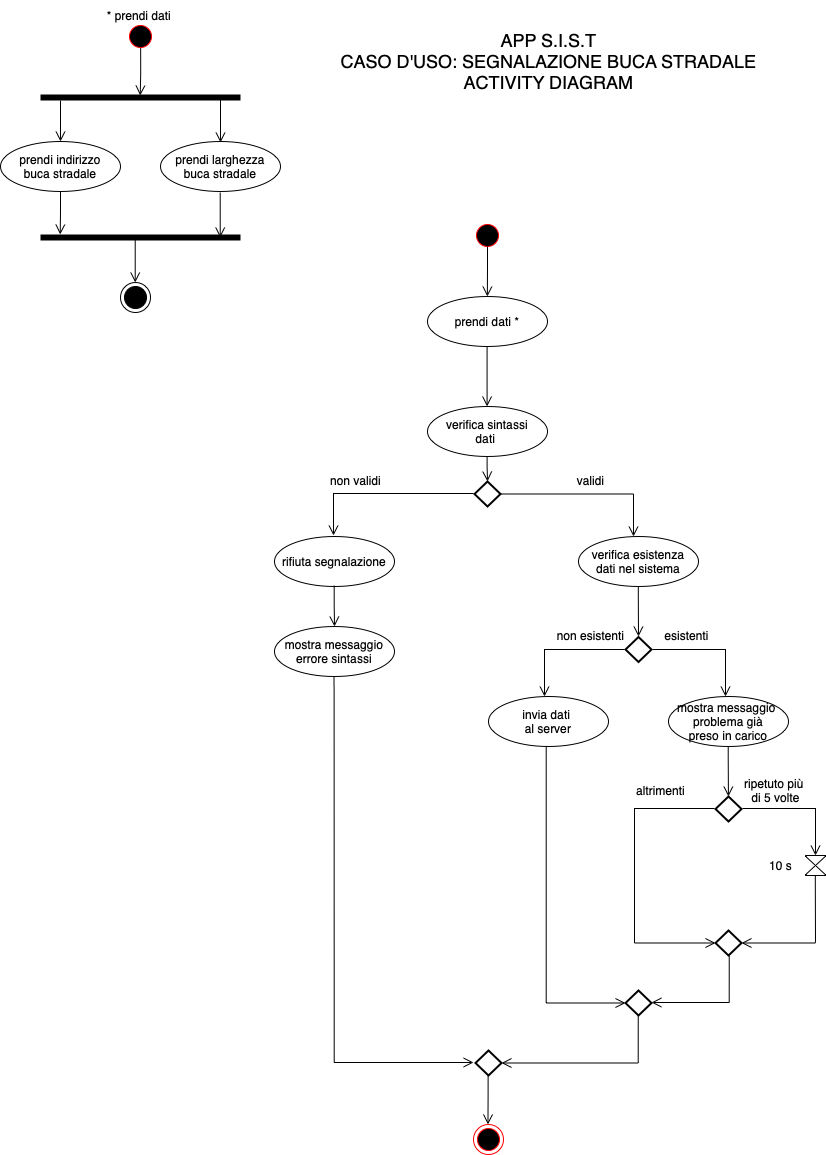

The diagram above was exported from draw.io. Its source (the exported page's mxGraphModel, read from the mxfile embedded in the PNG):
<mxGraphModel dx="954" dy="573" grid="1" gridSize="10" guides="1" tooltips="1" connect="1" arrows="1" fold="1" page="1" pageScale="1" pageWidth="827" pageHeight="1169" math="0" shadow="0">
  <root>
    <mxCell id="0" />
    <mxCell id="1" parent="0" />
    <mxCell id="7lV0kFfSoJl4p5GCms_y-10" value="" style="shape=line;html=1;strokeWidth=6;strokeColor=#000000;" parent="1" vertex="1">
      <mxGeometry x="40" y="92" width="200" height="10" as="geometry" />
    </mxCell>
    <mxCell id="7lV0kFfSoJl4p5GCms_y-11" value="" style="edgeStyle=orthogonalEdgeStyle;html=1;verticalAlign=bottom;endArrow=open;endSize=8;strokeColor=#000000;rounded=0;exitX=0.9;exitY=0.5;exitDx=0;exitDy=0;exitPerimeter=0;" parent="1" source="7lV0kFfSoJl4p5GCms_y-10" edge="1">
      <mxGeometry relative="1" as="geometry">
        <mxPoint x="220" y="142" as="targetPoint" />
        <Array as="points" />
      </mxGeometry>
    </mxCell>
    <mxCell id="7lV0kFfSoJl4p5GCms_y-12" value="" style="edgeStyle=orthogonalEdgeStyle;html=1;verticalAlign=bottom;endArrow=open;endSize=8;strokeColor=#000000;rounded=0;entryX=0.5;entryY=0;entryDx=0;entryDy=0;" parent="1" edge="1">
      <mxGeometry relative="1" as="geometry">
        <mxPoint x="60" y="141" as="targetPoint" />
        <mxPoint x="60" y="100" as="sourcePoint" />
        <Array as="points" />
      </mxGeometry>
    </mxCell>
    <mxCell id="7lV0kFfSoJl4p5GCms_y-13" value="prendi indirizzo&lt;br&gt;buca stradale" style="ellipse;whiteSpace=wrap;html=1;" parent="1" vertex="1">
      <mxGeometry y="141" width="120" height="50" as="geometry" />
    </mxCell>
    <mxCell id="7lV0kFfSoJl4p5GCms_y-14" value="prendi larghezza&lt;br&gt;buca stradale" style="ellipse;whiteSpace=wrap;html=1;" parent="1" vertex="1">
      <mxGeometry x="160" y="141" width="120" height="50" as="geometry" />
    </mxCell>
    <mxCell id="7lV0kFfSoJl4p5GCms_y-15" value="" style="edgeStyle=orthogonalEdgeStyle;html=1;verticalAlign=bottom;endArrow=open;endSize=8;strokeColor=#000000;rounded=0;exitX=0.5;exitY=1;exitDx=0;exitDy=0;" parent="1" edge="1">
      <mxGeometry relative="1" as="geometry">
        <mxPoint x="59.71" y="234" as="targetPoint" />
        <mxPoint x="60" y="191" as="sourcePoint" />
        <Array as="points">
          <mxPoint x="60" y="212" />
        </Array>
      </mxGeometry>
    </mxCell>
    <mxCell id="7lV0kFfSoJl4p5GCms_y-16" value="" style="edgeStyle=orthogonalEdgeStyle;html=1;verticalAlign=bottom;endArrow=open;endSize=8;strokeColor=#000000;rounded=0;exitX=0.9;exitY=0.5;exitDx=0;exitDy=0;exitPerimeter=0;" parent="1" edge="1">
      <mxGeometry relative="1" as="geometry">
        <mxPoint x="219.71" y="237" as="targetPoint" />
        <mxPoint x="219.71" y="192" as="sourcePoint" />
        <Array as="points" />
      </mxGeometry>
    </mxCell>
    <mxCell id="7lV0kFfSoJl4p5GCms_y-17" value="" style="shape=line;html=1;strokeWidth=6;strokeColor=#000000;" parent="1" vertex="1">
      <mxGeometry x="40" y="232" width="200" height="10" as="geometry" />
    </mxCell>
    <mxCell id="7lV0kFfSoJl4p5GCms_y-18" value="" style="ellipse;html=1;shape=endState;fillColor=#000000;strokeColor=#000000;direction=south;" parent="1" vertex="1">
      <mxGeometry x="120" y="282" width="30" height="30" as="geometry" />
    </mxCell>
    <mxCell id="7lV0kFfSoJl4p5GCms_y-20" value="" style="edgeStyle=orthogonalEdgeStyle;html=1;verticalAlign=bottom;endArrow=open;endSize=8;strokeColor=#000000;rounded=0;exitX=0.9;exitY=0.5;exitDx=0;exitDy=0;exitPerimeter=0;" parent="1" edge="1">
      <mxGeometry relative="1" as="geometry">
        <mxPoint x="134.71000000000004" y="282" as="targetPoint" />
        <mxPoint x="134.71000000000004" y="237" as="sourcePoint" />
        <Array as="points" />
      </mxGeometry>
    </mxCell>
    <mxCell id="7lV0kFfSoJl4p5GCms_y-22" value="" style="edgeStyle=orthogonalEdgeStyle;html=1;verticalAlign=bottom;endArrow=open;endSize=8;strokeColor=#000000;rounded=0;exitX=0.505;exitY=0.843;exitDx=0;exitDy=0;exitPerimeter=0;" parent="1" source="7lV0kFfSoJl4p5GCms_y-23" edge="1">
      <mxGeometry relative="1" as="geometry">
        <mxPoint x="139.70999999999998" y="95" as="targetPoint" />
        <mxPoint x="139.70999999999998" y="50" as="sourcePoint" />
        <Array as="points" />
      </mxGeometry>
    </mxCell>
    <mxCell id="7lV0kFfSoJl4p5GCms_y-23" value="" style="ellipse;html=1;shape=startState;fillColor=#000000;strokeColor=#ff0000;" parent="1" vertex="1">
      <mxGeometry x="125" y="21" width="30" height="30" as="geometry" />
    </mxCell>
    <mxCell id="7lV0kFfSoJl4p5GCms_y-26" value="* prendi dati&amp;nbsp;" style="text;html=1;align=center;verticalAlign=middle;resizable=0;points=[];autosize=1;strokeColor=none;fillColor=none;" parent="1" vertex="1">
      <mxGeometry x="95" width="90" height="30" as="geometry" />
    </mxCell>
    <mxCell id="7lV0kFfSoJl4p5GCms_y-27" value="" style="ellipse;html=1;shape=startState;fillColor=#000000;strokeColor=#ff0000;" parent="1" vertex="1">
      <mxGeometry x="472" y="220" width="30" height="30" as="geometry" />
    </mxCell>
    <mxCell id="7lV0kFfSoJl4p5GCms_y-29" value="prendi dati *" style="ellipse;whiteSpace=wrap;html=1;" parent="1" vertex="1">
      <mxGeometry x="427" y="296" width="120" height="50" as="geometry" />
    </mxCell>
    <mxCell id="7lV0kFfSoJl4p5GCms_y-30" value="" style="edgeStyle=orthogonalEdgeStyle;html=1;verticalAlign=bottom;endArrow=open;endSize=8;strokeColor=#000000;rounded=0;" parent="1" edge="1">
      <mxGeometry relative="1" as="geometry">
        <mxPoint x="486.58" y="406" as="targetPoint" />
        <mxPoint x="486.58" y="346" as="sourcePoint" />
      </mxGeometry>
    </mxCell>
    <mxCell id="7lV0kFfSoJl4p5GCms_y-31" value="" style="edgeStyle=orthogonalEdgeStyle;html=1;verticalAlign=bottom;endArrow=open;endSize=8;strokeColor=#000000;rounded=0;" parent="1" edge="1">
      <mxGeometry relative="1" as="geometry">
        <mxPoint x="486.8599999999999" y="296.0000000000001" as="targetPoint" />
        <mxPoint x="487" y="246" as="sourcePoint" />
        <Array as="points">
          <mxPoint x="487" y="266" />
        </Array>
      </mxGeometry>
    </mxCell>
    <mxCell id="7lV0kFfSoJl4p5GCms_y-32" value="verifica sintassi&lt;br&gt;dati&amp;nbsp;" style="ellipse;whiteSpace=wrap;html=1;" parent="1" vertex="1">
      <mxGeometry x="427" y="406" width="120" height="50" as="geometry" />
    </mxCell>
    <mxCell id="7lV0kFfSoJl4p5GCms_y-33" value="" style="strokeWidth=2;html=1;shape=mxgraph.flowchart.decision;whiteSpace=wrap;strokeColor=#000000;" parent="1" vertex="1">
      <mxGeometry x="474" y="481" width="26" height="25" as="geometry" />
    </mxCell>
    <mxCell id="7lV0kFfSoJl4p5GCms_y-35" value="" style="edgeStyle=orthogonalEdgeStyle;html=1;verticalAlign=bottom;endArrow=open;endSize=8;strokeColor=#000000;rounded=0;entryX=0.5;entryY=0;entryDx=0;entryDy=0;entryPerimeter=0;" parent="1" target="7lV0kFfSoJl4p5GCms_y-33" edge="1">
      <mxGeometry relative="1" as="geometry">
        <mxPoint x="487" y="476" as="targetPoint" />
        <mxPoint x="486.5799999999999" y="455.9999999999999" as="sourcePoint" />
        <Array as="points">
          <mxPoint x="487" y="466" />
        </Array>
      </mxGeometry>
    </mxCell>
    <mxCell id="7lV0kFfSoJl4p5GCms_y-37" value="" style="edgeStyle=orthogonalEdgeStyle;html=1;verticalAlign=bottom;endArrow=open;endSize=8;strokeColor=#000000;rounded=0;" parent="1" edge="1">
      <mxGeometry relative="1" as="geometry">
        <mxPoint x="333" y="535" as="targetPoint" />
        <mxPoint x="472.99999999999994" y="492.9999999999999" as="sourcePoint" />
        <Array as="points">
          <mxPoint x="333" y="493" />
          <mxPoint x="333" y="535" />
        </Array>
      </mxGeometry>
    </mxCell>
    <mxCell id="7lV0kFfSoJl4p5GCms_y-39" value="verifica esistenza&lt;br&gt;dati nel sistema" style="ellipse;whiteSpace=wrap;html=1;" parent="1" vertex="1">
      <mxGeometry x="578" y="536" width="120" height="50" as="geometry" />
    </mxCell>
    <mxCell id="7lV0kFfSoJl4p5GCms_y-40" value="rifiuta segnalazione" style="ellipse;whiteSpace=wrap;html=1;" parent="1" vertex="1">
      <mxGeometry x="274" y="536" width="120" height="50" as="geometry" />
    </mxCell>
    <mxCell id="7lV0kFfSoJl4p5GCms_y-41" value="mostra messaggio&lt;br&gt;errore sintassi" style="ellipse;whiteSpace=wrap;html=1;strokeColor=#000000;" parent="1" vertex="1">
      <mxGeometry x="274" y="626" width="120" height="50" as="geometry" />
    </mxCell>
    <mxCell id="7lV0kFfSoJl4p5GCms_y-45" value="" style="strokeWidth=2;html=1;shape=mxgraph.flowchart.decision;whiteSpace=wrap;strokeColor=#000000;" parent="1" vertex="1">
      <mxGeometry x="625" y="636.5" width="26" height="25" as="geometry" />
    </mxCell>
    <mxCell id="7lV0kFfSoJl4p5GCms_y-48" value="" style="edgeStyle=orthogonalEdgeStyle;html=1;verticalAlign=bottom;endArrow=open;endSize=8;strokeColor=#000000;rounded=0;" parent="1" edge="1">
      <mxGeometry relative="1" as="geometry">
        <mxPoint x="638" y="636" as="targetPoint" />
        <mxPoint x="637.81" y="586" as="sourcePoint" />
        <Array as="points">
          <mxPoint x="638" y="596" />
          <mxPoint x="638" y="596" />
        </Array>
      </mxGeometry>
    </mxCell>
    <mxCell id="7lV0kFfSoJl4p5GCms_y-49" value="" style="edgeStyle=orthogonalEdgeStyle;html=1;verticalAlign=bottom;endArrow=open;endSize=8;strokeColor=#000000;rounded=0;" parent="1" edge="1">
      <mxGeometry relative="1" as="geometry">
        <mxPoint x="544" y="696" as="targetPoint" />
        <mxPoint x="624" y="648.9999999999999" as="sourcePoint" />
        <Array as="points">
          <mxPoint x="544" y="649" />
          <mxPoint x="544" y="649" />
        </Array>
      </mxGeometry>
    </mxCell>
    <mxCell id="7lV0kFfSoJl4p5GCms_y-50" value="" style="edgeStyle=orthogonalEdgeStyle;html=1;verticalAlign=bottom;endArrow=open;endSize=8;strokeColor=#000000;rounded=0;exitX=1;exitY=0.5;exitDx=0;exitDy=0;exitPerimeter=0;" parent="1" edge="1">
      <mxGeometry relative="1" as="geometry">
        <mxPoint x="725" y="696" as="targetPoint" />
        <mxPoint x="651.9999999999999" y="649" as="sourcePoint" />
        <Array as="points">
          <mxPoint x="725" y="649.5" />
          <mxPoint x="725" y="693.5" />
        </Array>
      </mxGeometry>
    </mxCell>
    <mxCell id="7lV0kFfSoJl4p5GCms_y-52" value="invia dati&amp;nbsp;&lt;br&gt;al server" style="ellipse;whiteSpace=wrap;html=1;strokeColor=#000000;" parent="1" vertex="1">
      <mxGeometry x="488" y="696" width="120" height="50" as="geometry" />
    </mxCell>
    <mxCell id="7lV0kFfSoJl4p5GCms_y-53" value="mostra messaggio&amp;nbsp;&lt;br&gt;problema già&lt;br&gt;preso in carico" style="ellipse;whiteSpace=wrap;html=1;strokeColor=#000000;" parent="1" vertex="1">
      <mxGeometry x="668" y="696" width="120" height="50" as="geometry" />
    </mxCell>
    <mxCell id="7lV0kFfSoJl4p5GCms_y-54" value="" style="edgeStyle=orthogonalEdgeStyle;html=1;verticalAlign=bottom;endArrow=open;endSize=8;strokeColor=#000000;rounded=0;exitX=1;exitY=0.5;exitDx=0;exitDy=0;exitPerimeter=0;" parent="1" source="7lV0kFfSoJl4p5GCms_y-33" edge="1">
      <mxGeometry relative="1" as="geometry">
        <mxPoint x="633" y="535.98" as="targetPoint" />
        <mxPoint x="583" y="494" as="sourcePoint" />
        <Array as="points">
          <mxPoint x="633" y="494" />
        </Array>
      </mxGeometry>
    </mxCell>
    <mxCell id="7lV0kFfSoJl4p5GCms_y-55" value="" style="edgeStyle=orthogonalEdgeStyle;html=1;verticalAlign=bottom;endArrow=open;endSize=8;strokeColor=#000000;rounded=0;" parent="1" edge="1">
      <mxGeometry relative="1" as="geometry">
        <mxPoint x="727.92" y="796" as="targetPoint" />
        <mxPoint x="727.7299999999999" y="746" as="sourcePoint" />
        <Array as="points">
          <mxPoint x="727.92" y="756" />
          <mxPoint x="727.92" y="756" />
        </Array>
      </mxGeometry>
    </mxCell>
    <mxCell id="7lV0kFfSoJl4p5GCms_y-56" value="" style="strokeWidth=2;html=1;shape=mxgraph.flowchart.decision;whiteSpace=wrap;strokeColor=#000000;" parent="1" vertex="1">
      <mxGeometry x="715" y="796" width="26" height="25" as="geometry" />
    </mxCell>
    <mxCell id="7lV0kFfSoJl4p5GCms_y-57" value="" style="edgeStyle=orthogonalEdgeStyle;html=1;verticalAlign=bottom;endArrow=open;endSize=8;strokeColor=#000000;rounded=0;exitX=1;exitY=0.5;exitDx=0;exitDy=0;exitPerimeter=0;" parent="1" edge="1">
      <mxGeometry relative="1" as="geometry">
        <mxPoint x="815" y="855" as="targetPoint" />
        <mxPoint x="742" y="808" as="sourcePoint" />
        <Array as="points">
          <mxPoint x="815" y="808.5" />
          <mxPoint x="815" y="852.5" />
        </Array>
      </mxGeometry>
    </mxCell>
    <mxCell id="7lV0kFfSoJl4p5GCms_y-58" value="" style="edgeStyle=orthogonalEdgeStyle;html=1;verticalAlign=bottom;endArrow=open;endSize=8;strokeColor=#000000;rounded=0;entryX=0;entryY=0.5;entryDx=0;entryDy=0;entryPerimeter=0;" parent="1" target="7lV0kFfSoJl4p5GCms_y-61" edge="1">
      <mxGeometry relative="1" as="geometry">
        <mxPoint x="653" y="943" as="targetPoint" />
        <mxPoint x="714" y="808" as="sourcePoint" />
        <Array as="points">
          <mxPoint x="634" y="808" />
          <mxPoint x="634" y="943" />
        </Array>
      </mxGeometry>
    </mxCell>
    <mxCell id="7lV0kFfSoJl4p5GCms_y-59" value="" style="verticalLabelPosition=bottom;verticalAlign=top;html=1;shape=mxgraph.flowchart.collate;strokeColor=#000000;" parent="1" vertex="1">
      <mxGeometry x="805" y="855" width="20" height="20" as="geometry" />
    </mxCell>
    <mxCell id="7lV0kFfSoJl4p5GCms_y-60" value="" style="edgeStyle=orthogonalEdgeStyle;html=1;verticalAlign=bottom;endArrow=open;endSize=8;strokeColor=#000000;rounded=0;entryX=1;entryY=0.5;entryDx=0;entryDy=0;entryPerimeter=0;" parent="1" target="7lV0kFfSoJl4p5GCms_y-61" edge="1">
      <mxGeometry relative="1" as="geometry">
        <mxPoint x="743" y="942" as="targetPoint" />
        <mxPoint x="814.84" y="875" as="sourcePoint" />
        <Array as="points">
          <mxPoint x="815" y="885" />
          <mxPoint x="815" y="943" />
        </Array>
      </mxGeometry>
    </mxCell>
    <mxCell id="7lV0kFfSoJl4p5GCms_y-61" value="" style="strokeWidth=2;html=1;shape=mxgraph.flowchart.decision;whiteSpace=wrap;strokeColor=#000000;" parent="1" vertex="1">
      <mxGeometry x="715" y="930" width="26" height="25" as="geometry" />
    </mxCell>
    <mxCell id="7lV0kFfSoJl4p5GCms_y-64" value="" style="edgeStyle=orthogonalEdgeStyle;html=1;verticalAlign=bottom;endArrow=open;endSize=8;strokeColor=#000000;rounded=0;entryX=0;entryY=0.5;entryDx=0;entryDy=0;entryPerimeter=0;" parent="1" target="7lV0kFfSoJl4p5GCms_y-66" edge="1">
      <mxGeometry relative="1" as="geometry">
        <mxPoint x="623" y="1002" as="targetPoint" />
        <mxPoint x="545.6600000000001" y="746" as="sourcePoint" />
        <Array as="points">
          <mxPoint x="546" y="1002" />
        </Array>
      </mxGeometry>
    </mxCell>
    <mxCell id="7lV0kFfSoJl4p5GCms_y-65" value="" style="edgeStyle=orthogonalEdgeStyle;html=1;verticalAlign=bottom;endArrow=open;endSize=8;strokeColor=#000000;rounded=0;" parent="1" target="7lV0kFfSoJl4p5GCms_y-66" edge="1">
      <mxGeometry relative="1" as="geometry">
        <mxPoint x="653" y="1002" as="targetPoint" />
        <mxPoint x="728.73" y="955" as="sourcePoint" />
        <Array as="points">
          <mxPoint x="729" y="1002" />
        </Array>
      </mxGeometry>
    </mxCell>
    <mxCell id="7lV0kFfSoJl4p5GCms_y-66" value="" style="strokeWidth=2;html=1;shape=mxgraph.flowchart.decision;whiteSpace=wrap;strokeColor=#000000;" parent="1" vertex="1">
      <mxGeometry x="625" y="990" width="26" height="25" as="geometry" />
    </mxCell>
    <mxCell id="7lV0kFfSoJl4p5GCms_y-68" value="" style="edgeStyle=orthogonalEdgeStyle;html=1;verticalAlign=bottom;endArrow=open;endSize=8;strokeColor=#000000;rounded=0;" parent="1" edge="1">
      <mxGeometry relative="1" as="geometry">
        <mxPoint x="473" y="1062" as="targetPoint" />
        <mxPoint x="333.51" y="676" as="sourcePoint" />
        <Array as="points">
          <mxPoint x="333.69999999999993" y="686" />
          <mxPoint x="333.69999999999993" y="686" />
        </Array>
      </mxGeometry>
    </mxCell>
    <mxCell id="7lV0kFfSoJl4p5GCms_y-69" value="" style="strokeWidth=2;html=1;shape=mxgraph.flowchart.decision;whiteSpace=wrap;strokeColor=#000000;" parent="1" vertex="1">
      <mxGeometry x="475" y="1050" width="26" height="25" as="geometry" />
    </mxCell>
    <mxCell id="7lV0kFfSoJl4p5GCms_y-70" value="" style="edgeStyle=orthogonalEdgeStyle;html=1;verticalAlign=bottom;endArrow=open;endSize=8;strokeColor=#000000;rounded=0;entryX=1;entryY=0.5;entryDx=0;entryDy=0;entryPerimeter=0;" parent="1" target="7lV0kFfSoJl4p5GCms_y-69" edge="1">
      <mxGeometry relative="1" as="geometry">
        <mxPoint x="560" y="1061.9999999999998" as="targetPoint" />
        <mxPoint x="637.73" y="1015" as="sourcePoint" />
        <Array as="points">
          <mxPoint x="638" y="1063" />
        </Array>
      </mxGeometry>
    </mxCell>
    <mxCell id="7lV0kFfSoJl4p5GCms_y-71" value="" style="ellipse;html=1;shape=endState;fillColor=#000000;strokeColor=#ff0000;" parent="1" vertex="1">
      <mxGeometry x="473" y="1124" width="30" height="30" as="geometry" />
    </mxCell>
    <mxCell id="7lV0kFfSoJl4p5GCms_y-73" value="" style="edgeStyle=orthogonalEdgeStyle;html=1;verticalAlign=bottom;endArrow=open;endSize=8;strokeColor=#000000;rounded=0;" parent="1" edge="1">
      <mxGeometry relative="1" as="geometry">
        <mxPoint x="487.4699999999999" y="1124" as="targetPoint" />
        <mxPoint x="487.61000000000024" y="1074" as="sourcePoint" />
        <Array as="points">
          <mxPoint x="487.61" y="1094" />
        </Array>
      </mxGeometry>
    </mxCell>
    <mxCell id="7lV0kFfSoJl4p5GCms_y-75" value="non validi" style="text;html=1;align=center;verticalAlign=middle;resizable=0;points=[];autosize=1;strokeColor=none;fillColor=none;" parent="1" vertex="1">
      <mxGeometry x="320" y="465" width="70" height="30" as="geometry" />
    </mxCell>
    <mxCell id="7lV0kFfSoJl4p5GCms_y-76" value="validi" style="text;html=1;align=center;verticalAlign=middle;resizable=0;points=[];autosize=1;strokeColor=none;fillColor=none;" parent="1" vertex="1">
      <mxGeometry x="565" y="465" width="50" height="30" as="geometry" />
    </mxCell>
    <mxCell id="7lV0kFfSoJl4p5GCms_y-77" value="" style="edgeStyle=orthogonalEdgeStyle;html=1;verticalAlign=bottom;endArrow=open;endSize=8;strokeColor=#000000;rounded=0;entryX=0.5;entryY=0;entryDx=0;entryDy=0;" parent="1" target="7lV0kFfSoJl4p5GCms_y-41" edge="1">
      <mxGeometry relative="1" as="geometry">
        <mxPoint x="334" y="620" as="targetPoint" />
        <mxPoint x="333.66999999999996" y="585.0000000000001" as="sourcePoint" />
        <Array as="points" />
      </mxGeometry>
    </mxCell>
    <mxCell id="7lV0kFfSoJl4p5GCms_y-78" value="non esistenti" style="text;html=1;align=center;verticalAlign=middle;resizable=0;points=[];autosize=1;strokeColor=none;fillColor=none;" parent="1" vertex="1">
      <mxGeometry x="545" y="620" width="90" height="30" as="geometry" />
    </mxCell>
    <mxCell id="7lV0kFfSoJl4p5GCms_y-79" value="esistenti" style="text;html=1;align=center;verticalAlign=middle;resizable=0;points=[];autosize=1;strokeColor=none;fillColor=none;" parent="1" vertex="1">
      <mxGeometry x="651" y="620" width="70" height="30" as="geometry" />
    </mxCell>
    <mxCell id="7lV0kFfSoJl4p5GCms_y-80" value="altrimenti" style="text;html=1;align=center;verticalAlign=middle;resizable=0;points=[];autosize=1;strokeColor=none;fillColor=none;" parent="1" vertex="1">
      <mxGeometry x="625" y="775" width="70" height="30" as="geometry" />
    </mxCell>
    <mxCell id="7lV0kFfSoJl4p5GCms_y-81" value="ripetuto più&amp;nbsp;&lt;br&gt;di 5 volte" style="text;html=1;align=center;verticalAlign=middle;resizable=0;points=[];autosize=1;strokeColor=none;fillColor=none;" parent="1" vertex="1">
      <mxGeometry x="730" y="770" width="90" height="40" as="geometry" />
    </mxCell>
    <mxCell id="7lV0kFfSoJl4p5GCms_y-82" value="10 s" style="text;html=1;align=center;verticalAlign=middle;resizable=0;points=[];autosize=1;strokeColor=none;fillColor=none;" parent="1" vertex="1">
      <mxGeometry x="755" y="850" width="50" height="30" as="geometry" />
    </mxCell>
    <mxCell id="Bld2ohFxnt0k5k23GX2v-2" value="APP S.I.S.T&lt;br&gt;CASO D'USO: SEGNALAZIONE BUCA STRADALE&lt;br&gt;ACTIVITY DIAGRAM" style="text;html=1;align=center;verticalAlign=middle;resizable=0;points=[];autosize=1;strokeColor=none;fillColor=none;fontSize=18;" vertex="1" parent="1">
      <mxGeometry x="328" y="21" width="440" height="80" as="geometry" />
    </mxCell>
  </root>
</mxGraphModel>